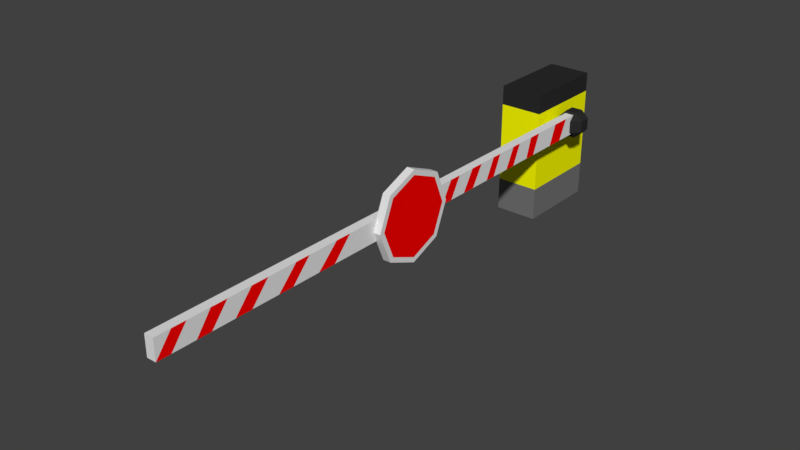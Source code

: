 # Source: stop.blend  (saved by Blender 2.79.0; exported with 4.5.12 LTS)
import bpy
from mathutils import Matrix  # noqa: F401  (used for matrix-valued properties, if any)

bpy.ops.wm.read_factory_settings(use_empty=True)
scene = bpy.context.scene
scene.name = 'Scene'

# ---- collections
col_collection_1 = bpy.data.collections.new('Collection 1'); scene.collection.children.link(col_collection_1)

# ---- materials (node trees are filled in below, after node groups)
mat_white = bpy.data.materials.new('white')
mat_white.alpha_threshold = 0.0
mat_white.use_transparent_shadow = False
mat_white.roughness = 0.5
mat_white.specular_intensity = 0.0
mat_red = bpy.data.materials.new('Red')
mat_red.alpha_threshold = 0.0
mat_red.use_transparent_shadow = False
mat_red.diffuse_color = (1.0, 0.0, 0.0, 1.0)
mat_red.roughness = 0.5
mat_red.specular_intensity = 0.0
mat_black = bpy.data.materials.new('Black')
mat_black.alpha_threshold = 0.0
mat_black.use_transparent_shadow = False
mat_black.diffuse_color = (0.02481, 0.02481, 0.02481, 1.0)
mat_black.roughness = 0.5
mat_black.specular_intensity = 0.0
mat_yellow = bpy.data.materials.new('Yellow')
mat_yellow.alpha_threshold = 0.0
mat_yellow.use_transparent_shadow = False
mat_yellow.diffuse_color = (1.0, 1.0, 0.0, 1.0)
mat_yellow.roughness = 0.5
mat_yellow.specular_intensity = 0.0
mat_gray = bpy.data.materials.new('Gray')
mat_gray.alpha_threshold = 0.0
mat_gray.use_transparent_shadow = False
mat_gray.diffuse_color = (0.1743, 0.1743, 0.1743, 1.0)
mat_gray.roughness = 0.5
mat_gray.specular_intensity = 0.0

# ---- material node trees

# ---- world
world_world = bpy.data.worlds.new('World'); scene.world = world_world
world_world.color = (0.05088, 0.05088, 0.05088)
world_world.use_sun_shadow = False
world_world.sun_shadow_jitter_overblur = 0.0
world_world.cycles.sampling_method = 'MANUAL'

# ---- meshes
me_cube_003 = bpy.data.meshes.new('Cube.003')
me_cube_003.from_pydata([(-1.0, -54.12, -1.0), (-1.0, -54.12, 1.0), (-1.0, 1.0, -1.0), (-1.0, 1.0, 1.0), (1.0, -54.12, -1.0), (1.0, -54.12, 1.0), (1.0, 1.0, -1.0), (1.0, 1.0, 1.0), (0.7901, -22.56, -0.1053), (0.7901, -23.85, 3.0), (0.7901, -26.96, 4.287), (0.7901, -30.06, 3.0), (0.7901, -31.35, -0.1053), (0.7901, -30.06, -3.211), (0.7901, -26.96, -4.497), (0.7901, -23.85, -3.211), (2.488, -24.21, 2.64), (2.488, -23.07, -0.1053), (2.488, -26.96, 3.777), (2.488, -29.7, 2.64), (2.488, -30.84, -0.1053), (2.488, -29.7, -2.851), (2.488, -26.96, -3.988), (2.488, -24.21, -2.851), (1.0, -52.54, 1.0), (1.0, -52.73, -1.0), (1.0, -51.16, 1.0), (1.0, -48.94, 1.0), (1.0, -50.45, -1.0), (1.0, -48.99, -1.0), (1.0, -47.34, 1.0), (1.0, -44.96, 1.0), (1.0, -46.74, -1.0), (1.0, -45.05, -1.0), (1.0, -43.27, 1.0), (1.0, -42.29, -1.0), (1.0, -40.32, 1.0), (1.0, -40.74, -1.0), (1.0, -38.86, 1.0), (1.0, -37.9, -1.0), (1.0, -35.8, 1.0), (1.0, -36.07, -1.0), (1.0, -34.21, 1.0), (1.0, -3.132, -1.0), (1.0, -2.157, 1.0), (1.0, -4.888, -1.0), (1.0, -4.101, 1.0), (1.0, -7.825, -1.0), (1.0, -6.983, 1.0), (1.0, -9.006, -1.0), (1.0, -8.369, 1.0), (1.0, -11.19, -1.0), (1.0, -10.26, 1.0), (1.0, -12.34, -1.0), (1.0, -11.33, 1.0), (1.0, -14.39, -1.0), (1.0, -13.46, 1.0), (1.0, -15.52, -1.0), (1.0, -14.52, 1.0), (1.0, -17.61, -1.0), (1.0, -16.39, 1.0), (1.0, -19.01, -1.0), (1.0, -17.79, 1.0), (1.0, -20.85, -1.0), (1.0, -19.69, 1.0), (1.0, -22.15, -1.0), (1.0, -20.96, 1.0), (2.488, -23.85, 3.0), (2.488, -22.56, -0.1053), (2.488, -26.96, 4.287), (2.488, -30.06, 3.0), (2.488, -31.35, -0.1053), (2.488, -30.06, -3.211), (2.488, -26.96, -4.497), (2.488, -23.85, -3.211)], [], [(0, 1, 3, 2), (2, 3, 7, 6), (6, 7, 44, 43), (4, 5, 1, 0), (2, 6, 43, 45, 47, 49, 51, 53, 55, 57, 59, 61, 63, 65, 41, 39, 37, 35, 33, 32, 29, 28, 25, 4, 0), (7, 3, 1, 5, 24, 26, 27, 30, 31, 34, 36, 38, 40, 42, 66, 64, 62, 60, 58, 56, 54, 52, 50, 48, 46, 44), (9, 8, 15, 14, 13, 12, 11, 10), (16, 18, 19, 20, 21, 22, 23, 17), (15, 74, 73, 14), (13, 72, 71, 12), (11, 70, 69, 10), (9, 67, 68, 8), (8, 68, 74, 15), (14, 73, 72, 13), (12, 71, 70, 11), (10, 69, 67, 9), (4, 24, 5), (25, 26, 24, 4), (28, 27, 26, 25), (29, 30, 27, 28), (32, 31, 30, 29), (33, 34, 31, 32), (35, 36, 34, 33), (37, 38, 36, 35), (39, 40, 38, 37), (41, 42, 40, 39), (43, 44, 46, 45), (45, 46, 48, 47), (47, 48, 50, 49), (49, 50, 52, 51), (51, 52, 54, 53), (53, 54, 56, 55), (55, 56, 58, 57), (57, 58, 60, 59), (59, 60, 62, 61), (61, 62, 64, 63), (63, 64, 66, 65), (65, 66, 42, 41), (16, 17, 68, 67), (18, 16, 67, 69), (19, 18, 69, 70), (20, 19, 70, 71), (21, 20, 71, 72), (22, 21, 72, 73), (23, 22, 73, 74), (17, 23, 74, 68)])
me_cube_003.polygons.foreach_set('material_index', [0, 0, 0, 0, 0, 0, 0, 1, 0, 0, 0, 0, 0, 0, 0, 0, 0, 1, 0, 1, 0, 1, 0, 1, 0, 1, 1, 0, 1, 0, 1, 0, 1, 0, 1, 0, 1, 0, 0, 0, 0, 0, 0, 0, 0, 0])
me_cube_003.materials.append(mat_white)
me_cube_003.materials.append(mat_red)
me_cube_003.use_remesh_preserve_volume = False
me_cube_003.use_remesh_preserve_attributes = False
me_cube_003.use_mirror_vertex_groups = False
me_cube_003.update()
me_cube_002 = bpy.data.meshes.new('Cube.002')
me_cube_002.from_pydata([(0.0, -0.5, 0.0), (0.0, -0.5, 1.0), (0.0, 0.5, 0.0), (0.0, 0.5, 1.0), (1.0, -0.5, 0.0), (1.0, -0.5, 1.0), (1.0, 0.5, 0.0), (1.0, 0.5, 1.0)], [], [(0, 1, 3, 2), (2, 3, 7, 6), (6, 7, 5, 4), (4, 5, 1, 0), (2, 6, 4, 0), (7, 3, 1, 5)])
me_cube_002.materials.append(mat_black)
me_cube_002.use_remesh_preserve_volume = False
me_cube_002.use_remesh_preserve_attributes = False
me_cube_002.use_mirror_vertex_groups = False
me_cube_002.update()
me_cube_001 = bpy.data.meshes.new('Cube.001')
me_cube_001.from_pydata([(-1.0, -1.0, -1.0), (-1.0, -1.0, 2.087), (-1.0, 1.0, -1.0), (-1.0, 1.0, 2.087), (0.0, -1.0, -1.0), (0.0, -1.0, 2.087), (0.0, 1.0, -1.0), (0.0, 1.0, 2.087), (-1.0, -1.0, 1.638), (-1.0, 1.0, 1.638), (0.0, 1.0, 1.638), (0.0, -1.0, 1.638), (-1.0, 1.0, -0.2371), (0.0, 1.0, -0.2371), (0.0, -1.0, -0.2371), (-1.0, -1.0, -0.2371)], [], [(8, 1, 3, 9), (9, 3, 7, 10), (10, 7, 5, 11), (11, 5, 1, 8), (2, 6, 4, 0), (7, 3, 1, 5), (14, 11, 8, 15), (13, 10, 11, 14), (12, 9, 10, 13), (15, 8, 9, 12), (0, 15, 12, 2), (2, 12, 13, 6), (6, 13, 14, 4), (4, 14, 15, 0)])
me_cube_001.polygons.foreach_set('material_index', [1, 1, 1, 1, 2, 1, 0, 0, 0, 0, 2, 2, 2, 2])
me_cube_001.materials.append(mat_yellow)
me_cube_001.materials.append(mat_black)
me_cube_001.materials.append(mat_gray)
me_cube_001.use_remesh_preserve_volume = False
me_cube_001.use_remesh_preserve_attributes = False
me_cube_001.use_mirror_vertex_groups = False
me_cube_001.update()

# ---- objects
ob_cube_002 = bpy.data.objects.new('Cube.002', me_cube_003)
ob_cube_001 = bpy.data.objects.new('Cube.001', me_cube_002)
ob_cube = bpy.data.objects.new('Cube', me_cube_001)

# ---- transforms, parenting, visibility, modifiers, constraints
ob_cube_002.location = (0.291, 0.0, 2.245)
ob_cube_002.scale = (0.1056, 0.2277, 0.2277)
ob_cube_002.lineart.crease_threshold = 0.0
ob_cube_001.location = (0.0, 0.0, 1.913)
ob_cube_001.scale = (0.6054, 0.6054, 0.6054)
ob_cube_001.lineart.crease_threshold = 0.0
_m = ob_cube_001.modifiers.new('Bevel', 'BEVEL')
_m.width = 0.281
_m.width_pct = 0.281
_m.limit_method = 'NONE'
_m.spread = 0.0
ob_cube.location = (0.0, 0.0, 1.0)
ob_cube.lineart.crease_threshold = 0.0

# ---- collection membership
col_collection_1.objects.link(ob_cube_002)
col_collection_1.objects.link(ob_cube_001)
col_collection_1.objects.link(ob_cube)

# ---- scene / render settings (as saved in the file)
scene.frame_start = 1; scene.frame_end = 250; scene.frame_set(1)
scene.render.engine = 'BLENDER_EEVEE_NEXT'
scene.render.resolution_percentage = 50
scene.render.dither_intensity = 0.0
scene.cycles.use_denoising = False
scene.cycles.samples = 128
scene.cycles.sampling_pattern = 'TABULATED_SOBOL'
scene.cycles.use_adaptive_sampling = False
scene.cycles.use_light_tree = False
scene.cycles.blur_glossy = 0.0
scene.cycles.sample_clamp_indirect = 0.0
scene.view_settings.view_transform = 'Standard'
bpy.context.view_layer.update()

# ---- added for rendering (the .blend has no active camera and no usable light): camera, sun
cam_auto = bpy.data.cameras.new('AutoCamera')
cam_auto.lens = 50.0
cam_auto.sensor_width = 36.0
cam_auto.clip_end = 1000.0
ob_auto_camera = bpy.data.objects.new('AutoCamera', cam_auto)
scene.collection.objects.link(ob_auto_camera)
ob_auto_camera.location = (12.5704, -20.9822, 11.8246)
ob_auto_camera.rotation_euler = (1.09748, -7.21219e-08, 0.694738)
scene.camera = ob_auto_camera
light_auto_sun = bpy.data.lights.new('AutoSun', 'SUN')
light_auto_sun.energy = 3.0
light_auto_sun.angle = 0.0523599
ob_auto_sun = bpy.data.objects.new('AutoSun', light_auto_sun)
scene.collection.objects.link(ob_auto_sun)
ob_auto_sun.rotation_euler = (0.872665, 0.174533, 0.523599)
bpy.context.view_layer.update()

